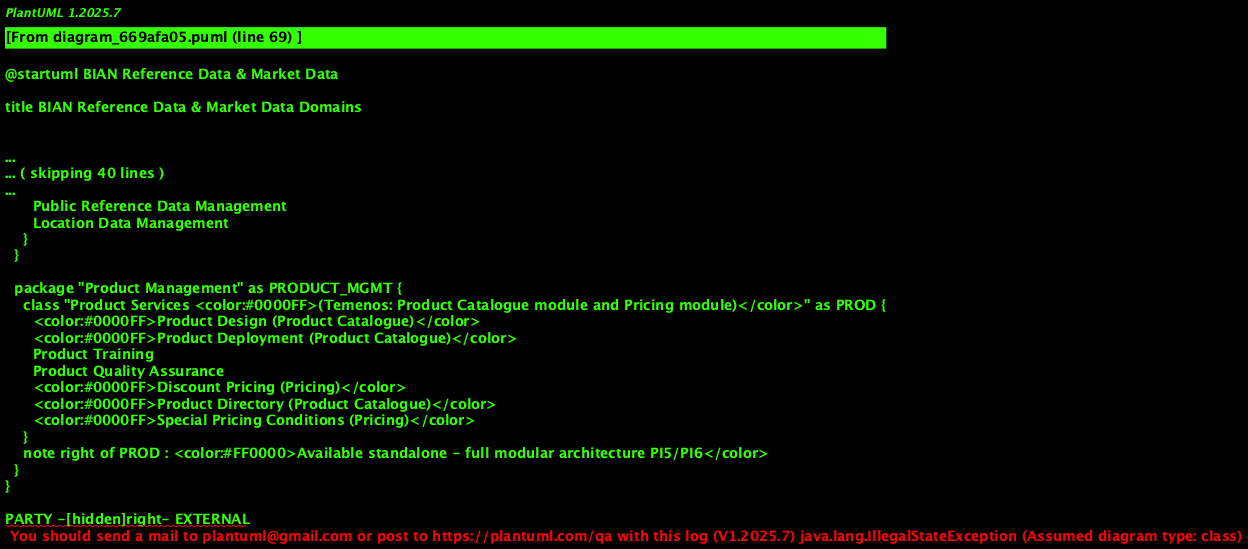

The diagram above was rendered by PlantUML. Its source (embedded in the PNG):
@startuml BIAN Reference Data & Market Data

title BIAN Reference Data & Market Data Domains

!define LAYOUT top to bottom direction

' Row 1
together {
  package "Party" as PARTY {
    class "Party Data" as PARTY_DATA {
      Party Routing Profile
      Legal Entity Directory
    }
  }

  package "External Agency" as EXTERNAL {
    class "External Services" as EXT_SVC {
      Information Provider Administration
      Syndicate Management
      Interbank Relationship Management
      Correspondent Bank Relationship Management
      Correspondent Bank Directory
      Sub Custodian Agreement
      Product Service Agency
      Product Broker Agreement
      Contractor and Supplier Agreement
    }
  }
}

' Row 2
together {
  package "Market Data" as MARKET_DATA {
    class "Market Information" as MKT_INFO {
      Information Provider Operation
      Market Information Management
      Financial Market Analysis
      Financial Market Research
      Quant Model
      Market Data Switch Administration
      Market Data Switch Operation
    }
      note right of MKT_INFO : <color:#FF0000>Proxy service MVP PI4/PI5</color>
  }

    class "Financial Instruments" as INSTRUMENTS {
      Financial Instrument Reference Data Management
      Counterparty Administration
      Public Reference Data Management
      Location Data Management
    }
  }

  package "Product Management" as PRODUCT_MGMT {
    class "Product Services <color:#0000FF>(Temenos: Product Catalogue module and Pricing module)</color>" as PROD {
      <color:#0000FF>Product Design (Product Catalogue)</color>
      <color:#0000FF>Product Deployment (Product Catalogue)</color>
      Product Training
      Product Quality Assurance
      <color:#0000FF>Discount Pricing (Pricing)</color>
      <color:#0000FF>Product Directory (Product Catalogue)</color>
      <color:#0000FF>Special Pricing Conditions (Pricing)</color>
    }
    note right of PROD : <color:#FF0000>Available standalone - full modular architecture PI5/PI6</color>
  }
}

' Layout positioning
PARTY -[hidden]right- EXTERNAL
MARKET_DATA -[hidden]right- PRODUCT_MGMT
PARTY -[hidden]down- MARKET_DATA
EXTERNAL -[hidden]down- PRODUCT_MGMT

@enduml